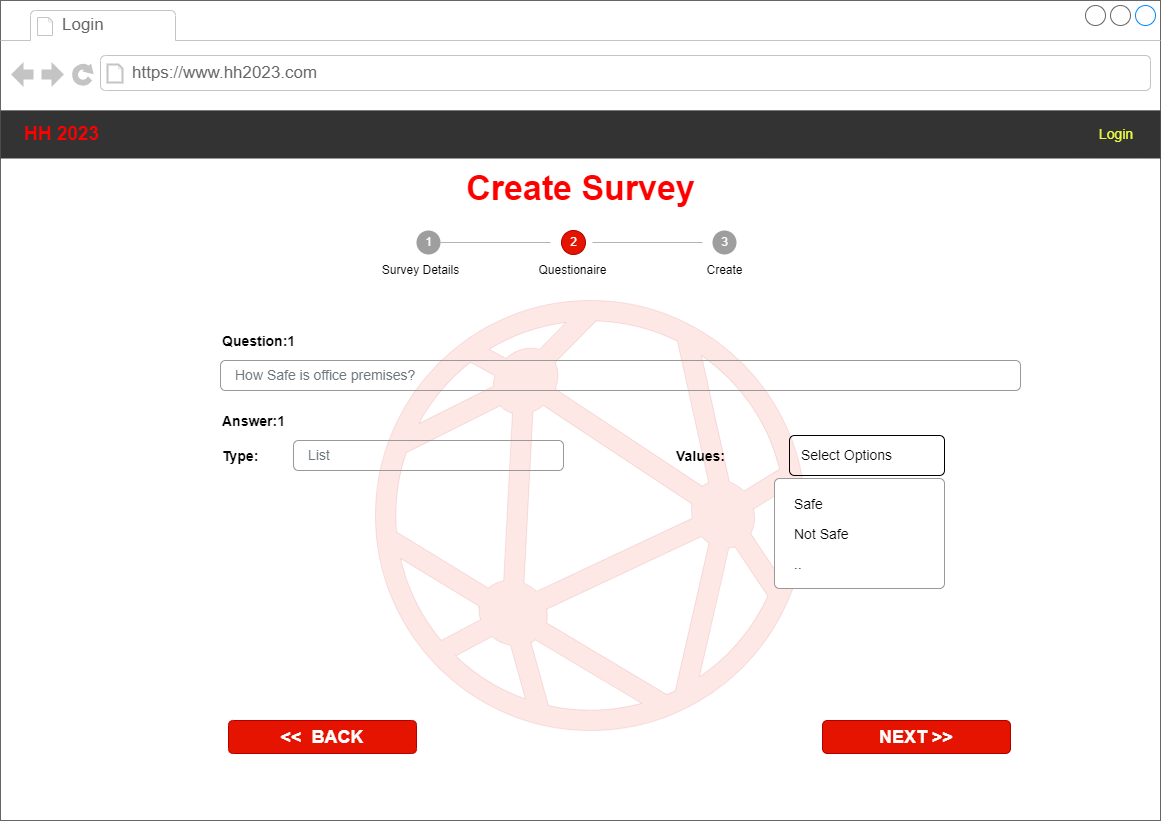

The diagram above was exported from draw.io. Its source (the exported page's mxGraphModel, read from the mxfile embedded in the PNG):
<mxGraphModel dx="1242" dy="822" grid="1" gridSize="10" guides="1" tooltips="1" connect="1" arrows="1" fold="1" page="1" pageScale="1" pageWidth="1169" pageHeight="827" math="0" shadow="0">
  <root>
    <mxCell id="0" />
    <mxCell id="1" parent="0" />
    <mxCell id="XoGYOiqfx8qt8Q36udEH-1" value="" style="strokeWidth=1;shadow=0;dashed=0;align=left;html=1;shape=mxgraph.mockup.containers.browserWindow;rSize=0;strokeColor=#666666;strokeColor2=#008cff;strokeColor3=#c4c4c4;mainText=,;recursiveResize=0;fontColor=#050505;" parent="1" vertex="1">
      <mxGeometry width="1160" height="820" as="geometry" />
    </mxCell>
    <mxCell id="XoGYOiqfx8qt8Q36udEH-2" value="Login" style="strokeWidth=1;shadow=0;dashed=0;align=center;html=1;shape=mxgraph.mockup.containers.anchor;fontSize=17;fontColor=#666666;align=left;whiteSpace=wrap;" parent="XoGYOiqfx8qt8Q36udEH-1" vertex="1">
      <mxGeometry x="60" y="12" width="150" height="26" as="geometry" />
    </mxCell>
    <mxCell id="XoGYOiqfx8qt8Q36udEH-3" value="https://www.hh2023.com" style="strokeWidth=1;shadow=0;dashed=0;align=center;html=1;shape=mxgraph.mockup.containers.anchor;rSize=0;fontSize=17;fontColor=#666666;align=left;" parent="XoGYOiqfx8qt8Q36udEH-1" vertex="1">
      <mxGeometry x="130" y="60" width="250" height="26" as="geometry" />
    </mxCell>
    <mxCell id="XoGYOiqfx8qt8Q36udEH-24" value="" style="html=1;aspect=fixed;strokeColor=#B20000;shadow=0;fillColor=#e51400;verticalAlign=top;labelPosition=center;verticalLabelPosition=bottom;shape=mxgraph.gcp2.network;fontColor=#ffffff;opacity=10;" parent="XoGYOiqfx8qt8Q36udEH-1" vertex="1">
      <mxGeometry x="375" y="300" width="430" height="430" as="geometry" />
    </mxCell>
    <mxCell id="XoGYOiqfx8qt8Q36udEH-25" value="&lt;b&gt;&lt;font style=&quot;font-size: 19px;&quot; color=&quot;#ff0000&quot;&gt;HH 2023&lt;/font&gt;&lt;/b&gt;" style="shape=rect;strokeColor=none;fillColor=#333333;fontColor=#FFFFFF;align=left;spacing=16;fontSize=13;spacingLeft=8;whiteSpace=wrap;html=1;" parent="XoGYOiqfx8qt8Q36udEH-1" vertex="1">
      <mxGeometry y="110" width="1160" height="48" as="geometry" />
    </mxCell>
    <mxCell id="XoGYOiqfx8qt8Q36udEH-26" value="Login" style="text;verticalAlign=middle;align=center;fontColor=#EEFF41;fontSize=14;resizeHeight=1;whiteSpace=wrap;html=1;" parent="XoGYOiqfx8qt8Q36udEH-25" vertex="1">
      <mxGeometry x="1" width="88" height="48" relative="1" as="geometry">
        <mxPoint x="-88" as="offset" />
      </mxGeometry>
    </mxCell>
    <mxCell id="FRqryJ8z9L4HBqqZcY_s-2" value="Create Survey" style="text;strokeColor=none;fillColor=none;html=1;fontSize=34;fontStyle=1;verticalAlign=middle;align=center;fontColor=#FF0000;" parent="XoGYOiqfx8qt8Q36udEH-1" vertex="1">
      <mxGeometry x="440" y="158" width="280" height="60" as="geometry" />
    </mxCell>
    <mxCell id="FRqryJ8z9L4HBqqZcY_s-4" value="Question:1 " style="fillColor=none;strokeColor=none;align=left;fontSize=14;fontStyle=1" parent="XoGYOiqfx8qt8Q36udEH-1" vertex="1">
      <mxGeometry x="220" y="320" width="260" height="40" as="geometry" />
    </mxCell>
    <mxCell id="FRqryJ8z9L4HBqqZcY_s-5" value="How Safe is office premises?" style="html=1;shadow=0;dashed=0;shape=mxgraph.bootstrap.rrect;rSize=5;fillColor=none;strokeColor=#999999;align=left;spacing=15;fontSize=14;fontColor=#6C767D;" parent="XoGYOiqfx8qt8Q36udEH-1" vertex="1">
      <mxGeometry width="800" height="30" relative="1" as="geometry">
        <mxPoint x="220" y="360" as="offset" />
      </mxGeometry>
    </mxCell>
    <mxCell id="FRqryJ8z9L4HBqqZcY_s-26" value="NEXT &amp;gt;&amp;gt;" style="rounded=1;fillColor=#e51400;strokeColor=#B20000;html=1;whiteSpace=wrap;fontColor=#ffffff;align=center;verticalAlign=middle;fontStyle=1;fontSize=18;sketch=0;" parent="XoGYOiqfx8qt8Q36udEH-1" vertex="1">
      <mxGeometry x="822" y="720" width="188" height="33" as="geometry" />
    </mxCell>
    <mxCell id="FRqryJ8z9L4HBqqZcY_s-38" value="2" style="shape=ellipse;fontSize=12;strokeColor=#B20000;fillColor=#e51400;fontColor=#ffffff;align=center;verticalAlign=middle;html=1;" parent="XoGYOiqfx8qt8Q36udEH-1" vertex="1">
      <mxGeometry x="561" y="230" width="24" height="24" as="geometry" />
    </mxCell>
    <mxCell id="FRqryJ8z9L4HBqqZcY_s-39" value="Survey Details" style="shape=rect;fontColor=#4d4d4dlfontSize=13;strokeColor=none;fillColor=none;html=1;" parent="XoGYOiqfx8qt8Q36udEH-1" vertex="1">
      <mxGeometry x="370" y="260" width="100" height="20" as="geometry" />
    </mxCell>
    <mxCell id="FRqryJ8z9L4HBqqZcY_s-40" value="" style="shape=line;strokeColor=#b3b3b3;" parent="XoGYOiqfx8qt8Q36udEH-1" vertex="1">
      <mxGeometry x="440" y="237" width="110" height="10" as="geometry" />
    </mxCell>
    <mxCell id="FRqryJ8z9L4HBqqZcY_s-41" value="1" style="shape=ellipse;fontSize=12;strokeColor=none;fillColor=#9e9e9e;fontColor=#ffffff;align=center;verticalAlign=middle;html=1;" parent="XoGYOiqfx8qt8Q36udEH-1" vertex="1">
      <mxGeometry x="416" y="230" width="24" height="24" as="geometry" />
    </mxCell>
    <mxCell id="FRqryJ8z9L4HBqqZcY_s-42" value="Questionaire" style="shape=rect;fontColor=#4d4d4dlfontSize=13;strokeColor=none;fillColor=none;html=1;" parent="XoGYOiqfx8qt8Q36udEH-1" vertex="1">
      <mxGeometry x="522" y="260" width="100" height="20" as="geometry" />
    </mxCell>
    <mxCell id="FRqryJ8z9L4HBqqZcY_s-43" value="" style="shape=line;strokeColor=#b3b3b3;" parent="XoGYOiqfx8qt8Q36udEH-1" vertex="1">
      <mxGeometry x="592" y="237" width="110" height="10" as="geometry" />
    </mxCell>
    <mxCell id="FRqryJ8z9L4HBqqZcY_s-44" value="3" style="shape=ellipse;fontSize=12;strokeColor=none;fillColor=#9e9e9e;fontColor=#ffffff;html=1;" parent="XoGYOiqfx8qt8Q36udEH-1" vertex="1">
      <mxGeometry x="712" y="230" width="24" height="24" as="geometry" />
    </mxCell>
    <mxCell id="FRqryJ8z9L4HBqqZcY_s-45" value="Create" style="shape=rect;fontColor=#4d4d4dlfontSize=13;strokeColor=none;fillColor=none;align=center;verticalAlign=middle;html=1;" parent="XoGYOiqfx8qt8Q36udEH-1" vertex="1">
      <mxGeometry x="674" y="260" width="100" height="20" as="geometry" />
    </mxCell>
    <mxCell id="PxVwpIXdglUCgsQqJIbU-3" value="Answer:1 " style="fillColor=none;strokeColor=none;align=left;fontSize=14;fontStyle=1" parent="XoGYOiqfx8qt8Q36udEH-1" vertex="1">
      <mxGeometry x="220" y="400" width="260" height="40" as="geometry" />
    </mxCell>
    <mxCell id="PxVwpIXdglUCgsQqJIbU-4" value="List" style="html=1;shadow=0;dashed=0;shape=mxgraph.bootstrap.rrect;rSize=5;fillColor=none;strokeColor=#999999;align=left;spacing=15;fontSize=14;fontColor=#6C767D;" parent="XoGYOiqfx8qt8Q36udEH-1" vertex="1">
      <mxGeometry x="293" y="440" width="270" height="30" as="geometry" />
    </mxCell>
    <mxCell id="PxVwpIXdglUCgsQqJIbU-5" value="Type:" style="fillColor=none;strokeColor=none;align=left;fontSize=14;fontStyle=1" parent="XoGYOiqfx8qt8Q36udEH-1" vertex="1">
      <mxGeometry x="220" y="435" width="70" height="40" as="geometry" />
    </mxCell>
    <mxCell id="PxVwpIXdglUCgsQqJIbU-7" value="Values:" style="fillColor=none;strokeColor=none;align=left;fontSize=14;fontStyle=1" parent="XoGYOiqfx8qt8Q36udEH-1" vertex="1">
      <mxGeometry x="674" y="435" width="70" height="40" as="geometry" />
    </mxCell>
    <mxCell id="PxVwpIXdglUCgsQqJIbU-17" value="Select Options" style="html=1;shadow=0;dashed=0;shape=mxgraph.bootstrap.rrect;rSize=5;strokeColor=default;strokeWidth=1;fillColor=none;fontColor=#050505;whiteSpace=wrap;align=left;verticalAlign=middle;fontStyle=0;fontSize=14;spacingLeft=10;labelBorderColor=none;" parent="XoGYOiqfx8qt8Q36udEH-1" vertex="1">
      <mxGeometry x="789" y="435" width="155" height="40" as="geometry" />
    </mxCell>
    <mxCell id="PxVwpIXdglUCgsQqJIbU-18" value="" style="shape=triangle;direction=south;fillColor=#ffffff;strokeColor=none;perimeter=none;" parent="PxVwpIXdglUCgsQqJIbU-17" vertex="1">
      <mxGeometry x="1" y="0.5" width="10" height="5" relative="1" as="geometry">
        <mxPoint x="-17" y="-2.5" as="offset" />
      </mxGeometry>
    </mxCell>
    <mxCell id="PxVwpIXdglUCgsQqJIbU-19" value="" style="html=1;shadow=0;dashed=0;shape=mxgraph.bootstrap.rrect;rSize=5;fillColor=#ffffff;strokeColor=#999999;" parent="XoGYOiqfx8qt8Q36udEH-1" vertex="1">
      <mxGeometry x="774" y="478" width="170" height="110" as="geometry" />
    </mxCell>
    <mxCell id="PxVwpIXdglUCgsQqJIbU-20" value="Safe" style="fillColor=none;strokeColor=none;align=left;spacing=20;fontSize=14;" parent="PxVwpIXdglUCgsQqJIbU-19" vertex="1">
      <mxGeometry width="170" height="30" relative="1" as="geometry">
        <mxPoint y="10" as="offset" />
      </mxGeometry>
    </mxCell>
    <mxCell id="PxVwpIXdglUCgsQqJIbU-21" value="Not Safe" style="fillColor=none;strokeColor=none;align=left;spacing=20;fontSize=14;" parent="PxVwpIXdglUCgsQqJIbU-19" vertex="1">
      <mxGeometry width="170" height="30" relative="1" as="geometry">
        <mxPoint y="40" as="offset" />
      </mxGeometry>
    </mxCell>
    <mxCell id="PxVwpIXdglUCgsQqJIbU-22" value=".." style="fillColor=none;strokeColor=none;align=left;spacing=20;fontSize=14;" parent="PxVwpIXdglUCgsQqJIbU-19" vertex="1">
      <mxGeometry width="170" height="30" relative="1" as="geometry">
        <mxPoint y="70" as="offset" />
      </mxGeometry>
    </mxCell>
    <mxCell id="PxVwpIXdglUCgsQqJIbU-23" value="&amp;lt;&amp;lt;&amp;nbsp; BACK" style="rounded=1;fillColor=#e51400;strokeColor=#B20000;html=1;whiteSpace=wrap;fontColor=#ffffff;align=center;verticalAlign=middle;fontStyle=1;fontSize=18;sketch=0;" parent="XoGYOiqfx8qt8Q36udEH-1" vertex="1">
      <mxGeometry x="228" y="720" width="188" height="33" as="geometry" />
    </mxCell>
  </root>
</mxGraphModel>